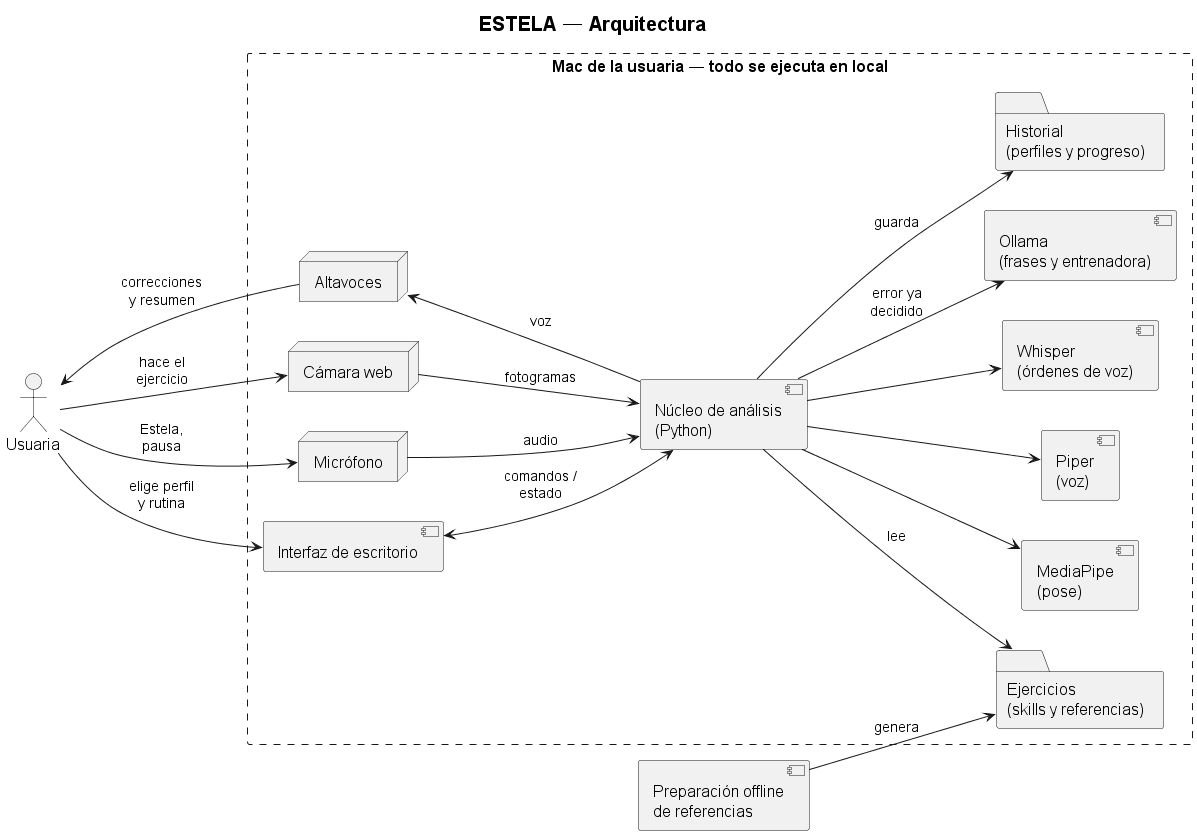

The diagram above was rendered by PlantUML. Its source (embedded in the PNG):
@startuml ARQUITECTURA_sistema_corto
' Versión corta de ARQUITECTURA_sistema.wsd para diapositivas — rama
' feature/mac-flujo (commit 8248abb). Frente a la de test añade el micrófono
' con Whisper (órdenes de voz) y Ollama (correcciones y entrenadora).

title ESTELA — Arquitectura

left to right direction
skinparam componentStyle uml2
skinparam shadowing false
skinparam defaultFontSize 16
skinparam titleFontSize 20
skinparam ArrowFontSize 14
skinparam nodesep 40
skinparam ranksep 120
skinparam rectangle {
  BorderStyle dashed
}

actor "Usuaria" as USU

rectangle "Mac de la usuaria — todo se ejecuta en local" as EQ {
  node "Altavoces" as ALT
  node "Cámara web" as CAM
  node "Micrófono" as MIC
  component "Interfaz de escritorio" as UI
  component "Núcleo de análisis\n(Python)" as NUC
  component "MediaPipe\n(pose)" as MP
  component "Piper\n(voz)" as PIP
  component "Whisper\n(órdenes de voz)" as WHI
  component "Ollama\n(frases y entrenadora)" as OLL
  folder "Ejercicios\n(skills y referencias)" as CONF
  folder "Historial\n(perfiles y progreso)" as HIS
}

component "Preparación offline\nde referencias" as OFF

USU <-- ALT : correcciones\ny resumen
USU --> CAM : hace el\nejercicio
USU --> MIC : «Estela,\npausa»
USU --> UI : elige perfil\ny rutina

ALT <-- NUC : voz
CAM --> NUC : fotogramas
MIC --> NUC : audio
UI <--> NUC : comandos /\nestado
NUC --> MP
NUC --> PIP
NUC --> WHI
NUC --> OLL : error ya\ndecidido
NUC --> CONF : lee
NUC --> HIS : guarda

OFF --> CONF : genera
@enduml